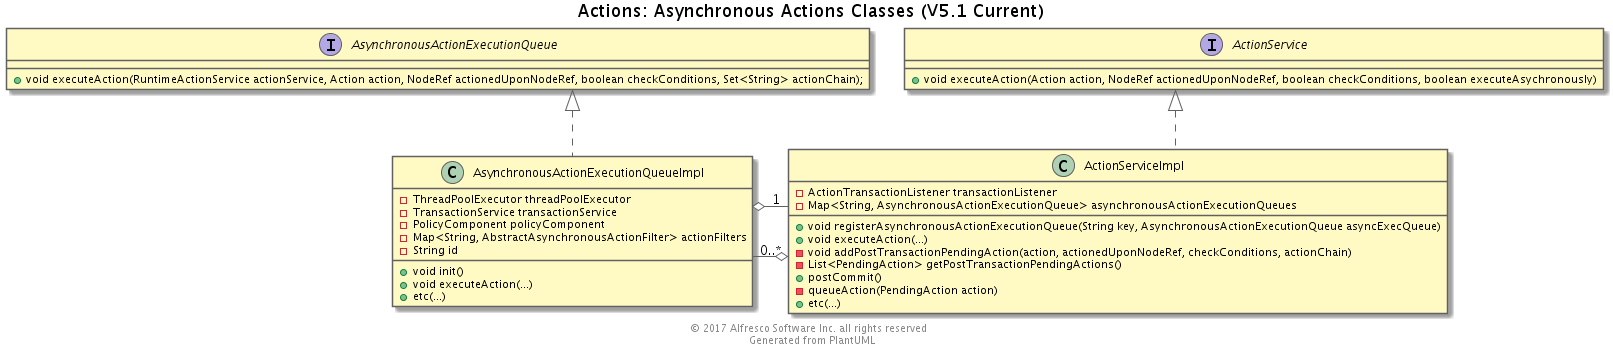

The diagram above was rendered by PlantUML. Its source (embedded in the PNG):
@startuml
' Use straight lines
skinparam linetype ortho

' Color Scheme
' Selected from Google Material Design color palette: https://material.google.com/style/color.html#color-color-palette
skinparam backgroundColor white

skinparam actorBorderColor #616161

skinparam classArrowColor #616161
skinparam classBackgroundColor #FFF9C4
skinparam classBorderColor #616161

skinparam componentArrowColor #616161
skinparam componentBackgroundColor #FFF8E1
skinparam componentBorderColor #616161

skinparam nodeArrowColor #616161
skinParam nodeBackgroundColor #E0F7FA
skinParam nodeBorderColor #616161

skinparam objectArrowColor #616161
skinParam objectBackgroundColor #FFEBEE
skinParam objectBorderColor #616161

skinparam queueArrowColor #616161
skinParam queueBackgroundColor #F3E5F5
skinParam queueBorderColor #616161

skinparam databaseArrowColor #616161
skinParam databaseBackgroundColor #E0E0E0
skinParam databaseBorderColor #616161

skinparam frameBackgroundColor #E0F7FA
skinparam frameBorderColor #616161

skinparam entityBackgroundColor #F9FBE7
skinparam entityBorderColor #616161

skinparam participantBackgroundColor #E3F2FD
skinparam participantBorderColor #616161

skinparam noteBackgroundColor #FFECB3
skinparam noteBorderColor #616161

'  Stamp the files as generated and copyrighted
center footer © 2017 Alfresco Software Inc. all rights reserved \n Generated from PlantUML

title Actions: Asynchronous Actions Classes (V5.1 Current)

interface ActionService {
    + void executeAction(Action action, NodeRef actionedUponNodeRef, boolean checkConditions, boolean executeAsychronously)
}
class ActionServiceImpl implements ActionService {
    - ActionTransactionListener transactionListener
    - Map<String, AsynchronousActionExecutionQueue> asynchronousActionExecutionQueues
    + void registerAsynchronousActionExecutionQueue(String key, AsynchronousActionExecutionQueue asyncExecQueue)
    + void executeAction(...)
    - void addPostTransactionPendingAction(action, actionedUponNodeRef, checkConditions, actionChain)
    - List<PendingAction> getPostTransactionPendingActions()
    + postCommit()
    - queueAction(PendingAction action)
    + etc(...)
}

interface AsynchronousActionExecutionQueue {
    + void executeAction(RuntimeActionService actionService, Action action, NodeRef actionedUponNodeRef, boolean checkConditions, Set<String> actionChain);
}
class AsynchronousActionExecutionQueueImpl implements AsynchronousActionExecutionQueue {
    - ThreadPoolExecutor threadPoolExecutor
    - TransactionService transactionService
    - PolicyComponent policyComponent
    - Map<String, AbstractAsynchronousActionFilter> actionFilters
    - String id
    + void init()
    + void executeAction(...)
    + etc(...)
}

AsynchronousActionExecutionQueueImpl o- "1" ActionServiceImpl
AsynchronousActionExecutionQueueImpl "0..*" -o ActionServiceImpl

@enduml